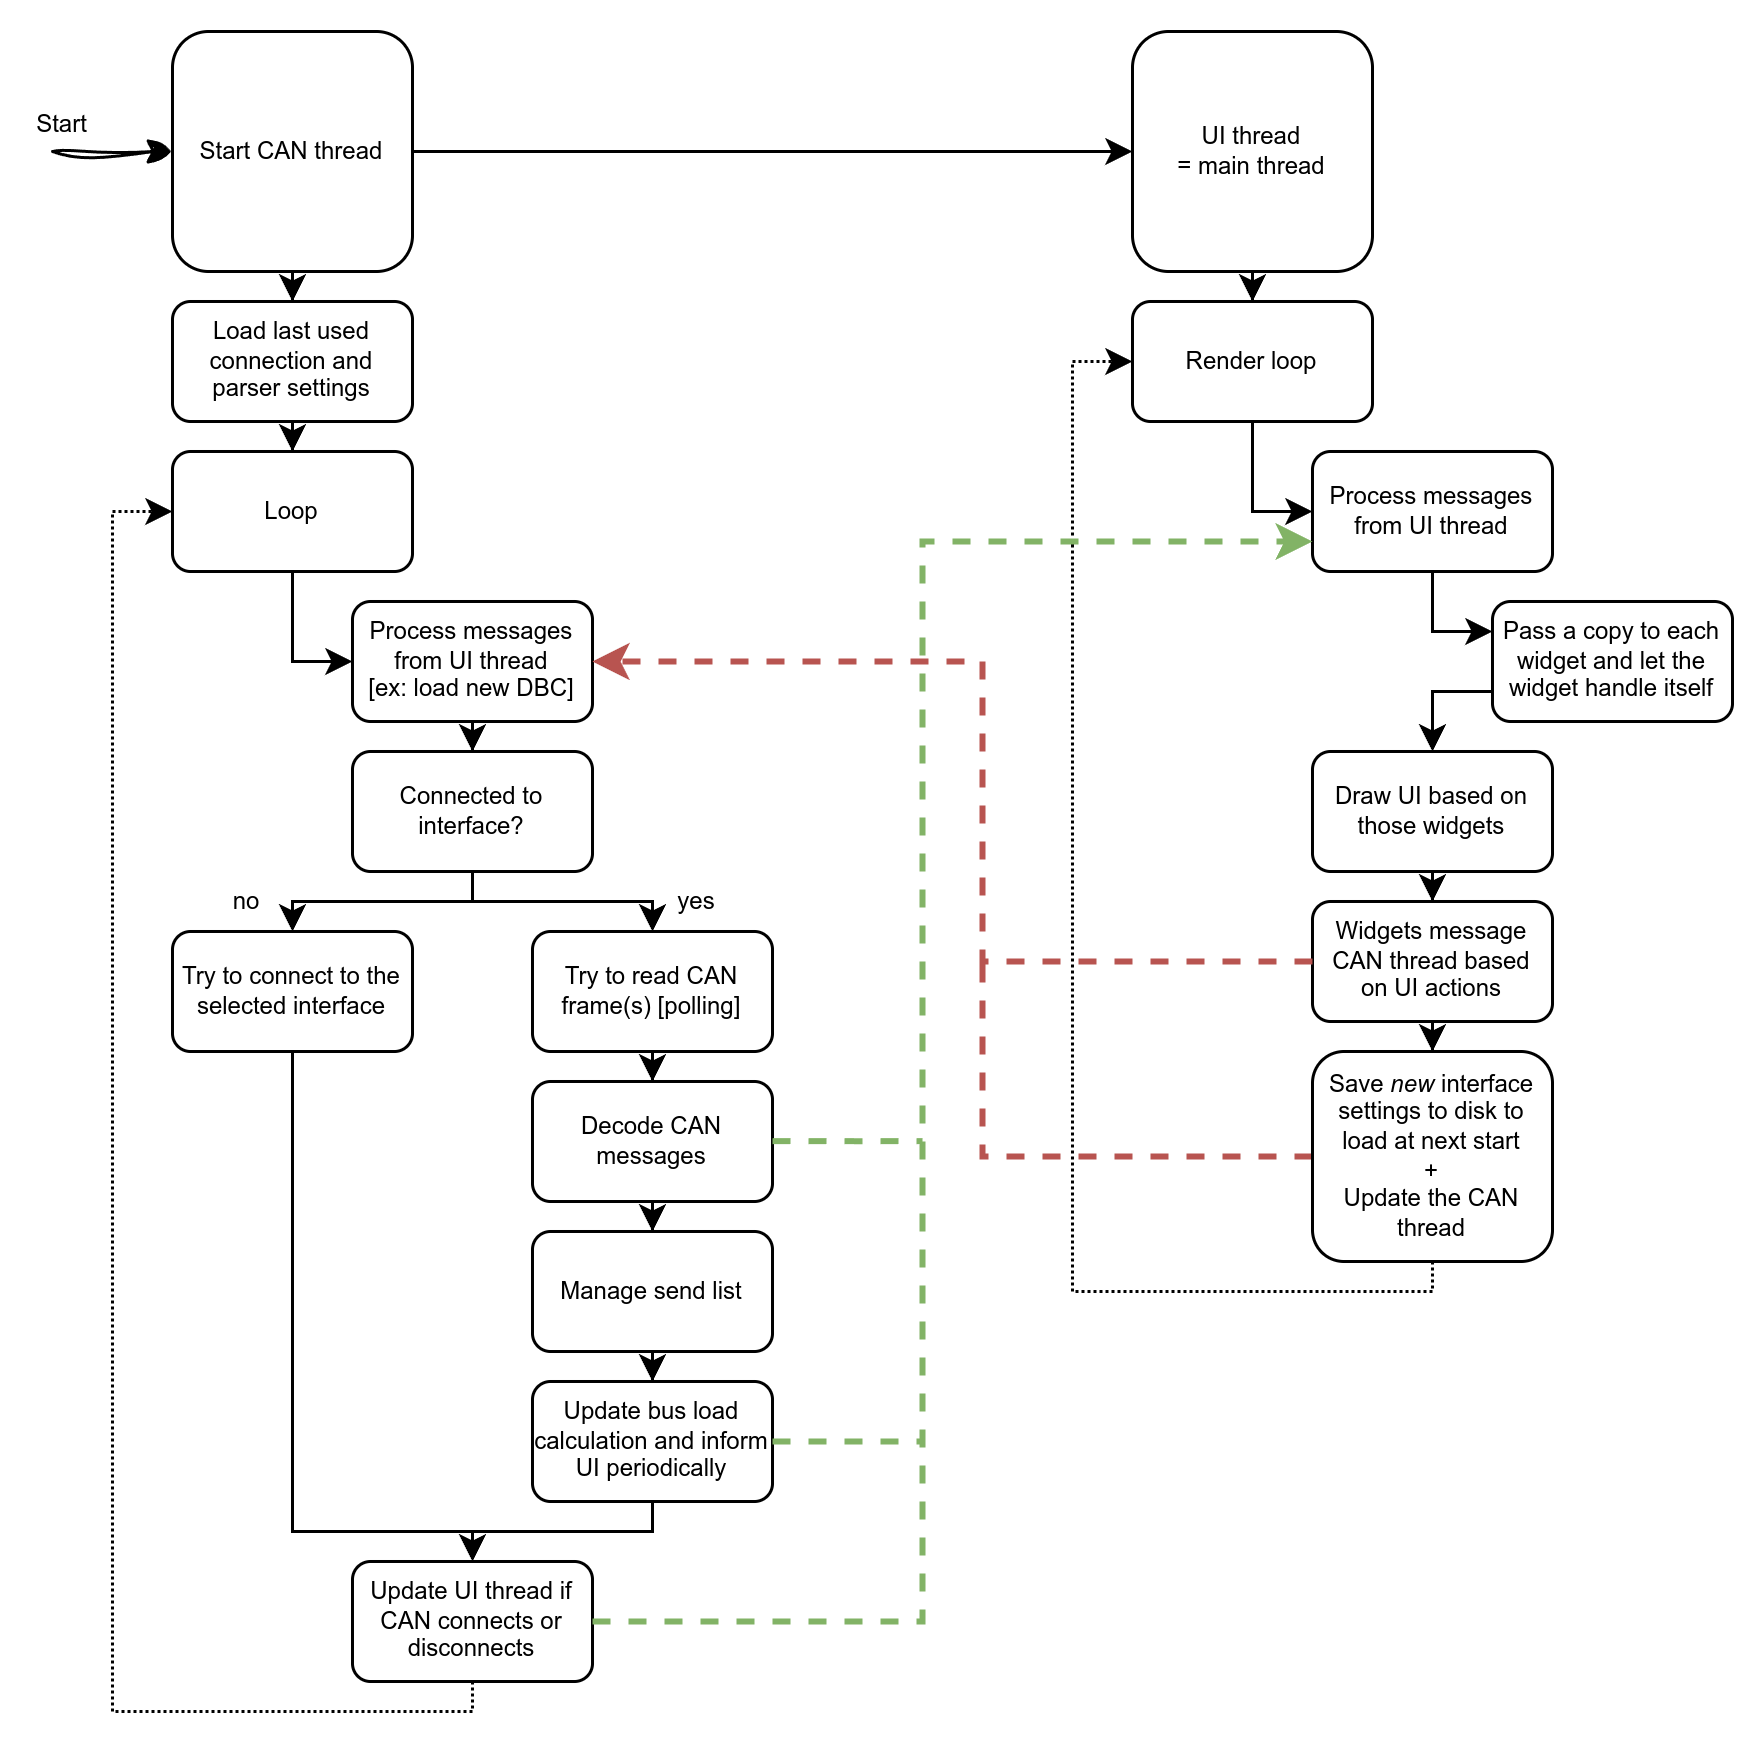

The diagram above was exported from draw.io. Its source (the exported page's mxGraphModel, read from the mxfile embedded in the PNG):
<mxGraphModel dx="528" dy="-558" grid="1" gridSize="10" guides="1" tooltips="1" connect="1" arrows="1" fold="1" page="1" pageScale="1" pageWidth="850" pageHeight="1100" math="0" shadow="0">
  <root>
    <mxCell id="0" />
    <mxCell id="1" parent="0" />
    <mxCell id="Xkroh5c1_9Wlz6EEjarm-61" style="edgeStyle=orthogonalEdgeStyle;rounded=0;orthogonalLoop=1;jettySize=auto;html=1;entryX=0.5;entryY=0;entryDx=0;entryDy=0;" parent="1" source="Xkroh5c1_9Wlz6EEjarm-58" target="Xkroh5c1_9Wlz6EEjarm-21" edge="1">
      <mxGeometry relative="1" as="geometry" />
    </mxCell>
    <mxCell id="Xkroh5c1_9Wlz6EEjarm-1" style="edgeStyle=orthogonalEdgeStyle;rounded=0;orthogonalLoop=1;jettySize=auto;html=1;entryX=0;entryY=0.5;entryDx=0;entryDy=0;fontSize=8;" parent="1" source="Xkroh5c1_9Wlz6EEjarm-3" target="Xkroh5c1_9Wlz6EEjarm-17" edge="1">
      <mxGeometry relative="1" as="geometry" />
    </mxCell>
    <mxCell id="Xkroh5c1_9Wlz6EEjarm-65" style="edgeStyle=orthogonalEdgeStyle;rounded=0;orthogonalLoop=1;jettySize=auto;html=1;entryX=0.5;entryY=0;entryDx=0;entryDy=0;" parent="1" source="Xkroh5c1_9Wlz6EEjarm-3" target="Xkroh5c1_9Wlz6EEjarm-29" edge="1">
      <mxGeometry relative="1" as="geometry" />
    </mxCell>
    <mxCell id="Xkroh5c1_9Wlz6EEjarm-3" value="Start CAN thread" style="rounded=1;whiteSpace=wrap;html=1;fontSize=8;" parent="1" vertex="1">
      <mxGeometry x="160" y="1120" width="80" height="80" as="geometry" />
    </mxCell>
    <mxCell id="Xkroh5c1_9Wlz6EEjarm-16" style="edgeStyle=orthogonalEdgeStyle;rounded=0;orthogonalLoop=1;jettySize=auto;html=1;entryX=0.5;entryY=0;entryDx=0;entryDy=0;" parent="1" source="Xkroh5c1_9Wlz6EEjarm-17" target="Xkroh5c1_9Wlz6EEjarm-19" edge="1">
      <mxGeometry relative="1" as="geometry" />
    </mxCell>
    <mxCell id="Xkroh5c1_9Wlz6EEjarm-17" value="UI thread&lt;div&gt;= main thread&lt;/div&gt;" style="rounded=1;whiteSpace=wrap;html=1;fontSize=8;" parent="1" vertex="1">
      <mxGeometry x="480" y="1120" width="80" height="80" as="geometry" />
    </mxCell>
    <mxCell id="Xkroh5c1_9Wlz6EEjarm-18" style="edgeStyle=orthogonalEdgeStyle;rounded=0;orthogonalLoop=1;jettySize=auto;html=1;entryX=0;entryY=0.5;entryDx=0;entryDy=0;fontSize=8;" parent="1" source="Xkroh5c1_9Wlz6EEjarm-19" target="Xkroh5c1_9Wlz6EEjarm-23" edge="1">
      <mxGeometry relative="1" as="geometry" />
    </mxCell>
    <mxCell id="Xkroh5c1_9Wlz6EEjarm-19" value="Render loop" style="rounded=1;whiteSpace=wrap;html=1;fontSize=8;" parent="1" vertex="1">
      <mxGeometry x="480" y="1210" width="80" height="40" as="geometry" />
    </mxCell>
    <mxCell id="Xkroh5c1_9Wlz6EEjarm-20" style="edgeStyle=orthogonalEdgeStyle;rounded=0;orthogonalLoop=1;jettySize=auto;html=1;entryX=0;entryY=0.5;entryDx=0;entryDy=0;dashed=1;dashPattern=1 1;fontSize=8;exitX=0.5;exitY=1;exitDx=0;exitDy=0;" parent="1" source="Xkroh5c1_9Wlz6EEjarm-67" target="Xkroh5c1_9Wlz6EEjarm-19" edge="1">
      <mxGeometry relative="1" as="geometry">
        <Array as="points">
          <mxPoint x="580" y="1540" />
          <mxPoint x="460" y="1540" />
          <mxPoint x="460" y="1230" />
        </Array>
      </mxGeometry>
    </mxCell>
    <mxCell id="Xkroh5c1_9Wlz6EEjarm-68" style="edgeStyle=orthogonalEdgeStyle;rounded=0;orthogonalLoop=1;jettySize=auto;html=1;entryX=0.5;entryY=0;entryDx=0;entryDy=0;" parent="1" source="Xkroh5c1_9Wlz6EEjarm-21" target="Xkroh5c1_9Wlz6EEjarm-67" edge="1">
      <mxGeometry relative="1" as="geometry" />
    </mxCell>
    <mxCell id="Xkroh5c1_9Wlz6EEjarm-21" value="Widgets message CAN thread based&lt;div&gt;on UI actions&lt;/div&gt;" style="rounded=1;whiteSpace=wrap;html=1;fontSize=8;" parent="1" vertex="1">
      <mxGeometry x="540" y="1410" width="80" height="40" as="geometry" />
    </mxCell>
    <mxCell id="Xkroh5c1_9Wlz6EEjarm-22" style="edgeStyle=orthogonalEdgeStyle;rounded=0;orthogonalLoop=1;jettySize=auto;html=1;entryX=0;entryY=0.25;entryDx=0;entryDy=0;" parent="1" source="Xkroh5c1_9Wlz6EEjarm-23" target="Xkroh5c1_9Wlz6EEjarm-27" edge="1">
      <mxGeometry relative="1" as="geometry" />
    </mxCell>
    <mxCell id="Xkroh5c1_9Wlz6EEjarm-23" value="Process messages from UI thread" style="rounded=1;whiteSpace=wrap;html=1;fontSize=8;" parent="1" vertex="1">
      <mxGeometry x="540" y="1260" width="80" height="40" as="geometry" />
    </mxCell>
    <mxCell id="Xkroh5c1_9Wlz6EEjarm-24" value="" style="endArrow=classic;html=1;rounded=0;entryX=0;entryY=0.5;entryDx=0;entryDy=0;sketch=1;curveFitting=1;jiggle=2;fontSize=8;" parent="1" edge="1">
      <mxGeometry width="50" height="50" relative="1" as="geometry">
        <mxPoint x="120" y="1160" as="sourcePoint" />
        <mxPoint x="160" y="1160" as="targetPoint" />
      </mxGeometry>
    </mxCell>
    <mxCell id="Xkroh5c1_9Wlz6EEjarm-25" value="Start" style="edgeLabel;html=1;align=center;verticalAlign=middle;resizable=0;points=[];fontSize=8;" parent="Xkroh5c1_9Wlz6EEjarm-24" connectable="0" vertex="1">
      <mxGeometry x="-0.921" y="-1" relative="1" as="geometry">
        <mxPoint y="-11" as="offset" />
      </mxGeometry>
    </mxCell>
    <mxCell id="Xkroh5c1_9Wlz6EEjarm-59" style="edgeStyle=orthogonalEdgeStyle;rounded=0;orthogonalLoop=1;jettySize=auto;html=1;entryX=0.5;entryY=0;entryDx=0;entryDy=0;exitX=0;exitY=0.75;exitDx=0;exitDy=0;" parent="1" source="Xkroh5c1_9Wlz6EEjarm-27" target="Xkroh5c1_9Wlz6EEjarm-58" edge="1">
      <mxGeometry relative="1" as="geometry" />
    </mxCell>
    <mxCell id="Xkroh5c1_9Wlz6EEjarm-27" value="Pass a copy to each widget and let the widget handle itself" style="rounded=1;whiteSpace=wrap;html=1;fontSize=8;" parent="1" vertex="1">
      <mxGeometry x="600" y="1310" width="80" height="40" as="geometry" />
    </mxCell>
    <mxCell id="Xkroh5c1_9Wlz6EEjarm-66" style="edgeStyle=orthogonalEdgeStyle;rounded=0;orthogonalLoop=1;jettySize=auto;html=1;entryX=0.5;entryY=0;entryDx=0;entryDy=0;" parent="1" source="Xkroh5c1_9Wlz6EEjarm-29" target="Xkroh5c1_9Wlz6EEjarm-35" edge="1">
      <mxGeometry relative="1" as="geometry" />
    </mxCell>
    <mxCell id="Xkroh5c1_9Wlz6EEjarm-29" value="Load last used connection and parser settings" style="rounded=1;whiteSpace=wrap;html=1;fontSize=8;" parent="1" vertex="1">
      <mxGeometry x="160" y="1210" width="80" height="40" as="geometry" />
    </mxCell>
    <mxCell id="Xkroh5c1_9Wlz6EEjarm-32" style="edgeStyle=orthogonalEdgeStyle;rounded=0;orthogonalLoop=1;jettySize=auto;html=1;entryX=0.5;entryY=0;entryDx=0;entryDy=0;" parent="1" source="Xkroh5c1_9Wlz6EEjarm-30" target="Xkroh5c1_9Wlz6EEjarm-31" edge="1">
      <mxGeometry relative="1" as="geometry">
        <Array as="points">
          <mxPoint x="260" y="1410" />
          <mxPoint x="320" y="1410" />
        </Array>
      </mxGeometry>
    </mxCell>
    <mxCell id="Xkroh5c1_9Wlz6EEjarm-37" style="edgeStyle=orthogonalEdgeStyle;rounded=0;orthogonalLoop=1;jettySize=auto;html=1;entryX=0.5;entryY=0;entryDx=0;entryDy=0;" parent="1" source="Xkroh5c1_9Wlz6EEjarm-30" target="Xkroh5c1_9Wlz6EEjarm-36" edge="1">
      <mxGeometry relative="1" as="geometry">
        <Array as="points">
          <mxPoint x="260" y="1410" />
          <mxPoint x="200" y="1410" />
        </Array>
      </mxGeometry>
    </mxCell>
    <mxCell id="Xkroh5c1_9Wlz6EEjarm-43" style="edgeStyle=orthogonalEdgeStyle;rounded=0;orthogonalLoop=1;jettySize=auto;html=1;entryX=0.5;entryY=0;entryDx=0;entryDy=0;" parent="1" source="Xkroh5c1_9Wlz6EEjarm-31" target="Xkroh5c1_9Wlz6EEjarm-40" edge="1">
      <mxGeometry relative="1" as="geometry" />
    </mxCell>
    <mxCell id="Xkroh5c1_9Wlz6EEjarm-31" value="Try to read CAN frame(s) [polling]" style="rounded=1;whiteSpace=wrap;html=1;fontSize=8;" parent="1" vertex="1">
      <mxGeometry x="280" y="1420" width="80" height="40" as="geometry" />
    </mxCell>
    <mxCell id="Xkroh5c1_9Wlz6EEjarm-33" value="yes" style="text;html=1;whiteSpace=wrap;strokeColor=none;fillColor=none;align=center;verticalAlign=middle;rounded=0;fontSize=8;" parent="1" vertex="1">
      <mxGeometry x="320" y="1400" width="30" height="20" as="geometry" />
    </mxCell>
    <mxCell id="Xkroh5c1_9Wlz6EEjarm-46" style="edgeStyle=orthogonalEdgeStyle;rounded=0;orthogonalLoop=1;jettySize=auto;html=1;entryX=0;entryY=0.5;entryDx=0;entryDy=0;" parent="1" source="Xkroh5c1_9Wlz6EEjarm-35" target="Xkroh5c1_9Wlz6EEjarm-39" edge="1">
      <mxGeometry relative="1" as="geometry" />
    </mxCell>
    <mxCell id="Xkroh5c1_9Wlz6EEjarm-35" value="Loop" style="rounded=1;whiteSpace=wrap;html=1;fontSize=8;" parent="1" vertex="1">
      <mxGeometry x="160" y="1260" width="80" height="40" as="geometry" />
    </mxCell>
    <mxCell id="Xkroh5c1_9Wlz6EEjarm-55" style="edgeStyle=orthogonalEdgeStyle;rounded=0;orthogonalLoop=1;jettySize=auto;html=1;entryX=0.5;entryY=0;entryDx=0;entryDy=0;" parent="1" source="Xkroh5c1_9Wlz6EEjarm-36" target="Xkroh5c1_9Wlz6EEjarm-50" edge="1">
      <mxGeometry relative="1" as="geometry">
        <Array as="points">
          <mxPoint x="200" y="1620" />
          <mxPoint x="260" y="1620" />
        </Array>
      </mxGeometry>
    </mxCell>
    <mxCell id="Xkroh5c1_9Wlz6EEjarm-36" value="Try to connect to the selected interface" style="rounded=1;whiteSpace=wrap;html=1;fontSize=8;" parent="1" vertex="1">
      <mxGeometry x="160" y="1420" width="80" height="40" as="geometry" />
    </mxCell>
    <mxCell id="Xkroh5c1_9Wlz6EEjarm-38" value="no" style="text;html=1;whiteSpace=wrap;strokeColor=none;fillColor=none;align=center;verticalAlign=middle;rounded=0;fontSize=8;" parent="1" vertex="1">
      <mxGeometry x="170" y="1400" width="30" height="20" as="geometry" />
    </mxCell>
    <mxCell id="Xkroh5c1_9Wlz6EEjarm-47" style="edgeStyle=orthogonalEdgeStyle;rounded=0;orthogonalLoop=1;jettySize=auto;html=1;entryX=0.5;entryY=0;entryDx=0;entryDy=0;" parent="1" source="Xkroh5c1_9Wlz6EEjarm-39" target="Xkroh5c1_9Wlz6EEjarm-30" edge="1">
      <mxGeometry relative="1" as="geometry" />
    </mxCell>
    <mxCell id="Xkroh5c1_9Wlz6EEjarm-39" value="Process messages from UI thread&lt;div&gt;[ex: load new DBC]&lt;/div&gt;" style="rounded=1;whiteSpace=wrap;html=1;fontSize=8;" parent="1" vertex="1">
      <mxGeometry x="220" y="1310" width="80" height="40" as="geometry" />
    </mxCell>
    <mxCell id="Xkroh5c1_9Wlz6EEjarm-44" style="edgeStyle=orthogonalEdgeStyle;rounded=0;orthogonalLoop=1;jettySize=auto;html=1;entryX=0.5;entryY=0;entryDx=0;entryDy=0;" parent="1" source="Xkroh5c1_9Wlz6EEjarm-40" target="Xkroh5c1_9Wlz6EEjarm-41" edge="1">
      <mxGeometry relative="1" as="geometry" />
    </mxCell>
    <mxCell id="Xkroh5c1_9Wlz6EEjarm-40" value="Decode CAN messages" style="rounded=1;whiteSpace=wrap;html=1;fontSize=8;" parent="1" vertex="1">
      <mxGeometry x="280" y="1470" width="80" height="40" as="geometry" />
    </mxCell>
    <mxCell id="Xkroh5c1_9Wlz6EEjarm-45" style="edgeStyle=orthogonalEdgeStyle;rounded=0;orthogonalLoop=1;jettySize=auto;html=1;entryX=0.5;entryY=0;entryDx=0;entryDy=0;" parent="1" source="Xkroh5c1_9Wlz6EEjarm-41" target="Xkroh5c1_9Wlz6EEjarm-42" edge="1">
      <mxGeometry relative="1" as="geometry" />
    </mxCell>
    <mxCell id="Xkroh5c1_9Wlz6EEjarm-41" value="Manage send list" style="rounded=1;whiteSpace=wrap;html=1;fontSize=8;" parent="1" vertex="1">
      <mxGeometry x="280" y="1520" width="80" height="40" as="geometry" />
    </mxCell>
    <mxCell id="Xkroh5c1_9Wlz6EEjarm-53" style="edgeStyle=orthogonalEdgeStyle;rounded=0;orthogonalLoop=1;jettySize=auto;html=1;entryX=0.5;entryY=0;entryDx=0;entryDy=0;" parent="1" source="Xkroh5c1_9Wlz6EEjarm-42" target="Xkroh5c1_9Wlz6EEjarm-50" edge="1">
      <mxGeometry relative="1" as="geometry">
        <Array as="points">
          <mxPoint x="320" y="1620" />
          <mxPoint x="260" y="1620" />
        </Array>
      </mxGeometry>
    </mxCell>
    <mxCell id="Xkroh5c1_9Wlz6EEjarm-42" value="Update bus load calculation and inform UI periodically" style="rounded=1;whiteSpace=wrap;html=1;fontSize=8;" parent="1" vertex="1">
      <mxGeometry x="280" y="1570" width="80" height="40" as="geometry" />
    </mxCell>
    <mxCell id="Xkroh5c1_9Wlz6EEjarm-30" value="Connected to interface?" style="rounded=1;whiteSpace=wrap;html=1;fontSize=8;" parent="1" vertex="1">
      <mxGeometry x="220" y="1360" width="80" height="40" as="geometry" />
    </mxCell>
    <mxCell id="Xkroh5c1_9Wlz6EEjarm-48" style="edgeStyle=orthogonalEdgeStyle;rounded=0;orthogonalLoop=1;jettySize=auto;html=1;entryX=0;entryY=0.5;entryDx=0;entryDy=0;dashed=1;dashPattern=1 1;fontSize=8;" parent="1" target="Xkroh5c1_9Wlz6EEjarm-35" edge="1">
      <mxGeometry relative="1" as="geometry">
        <Array as="points">
          <mxPoint x="140" y="1470" />
          <mxPoint x="140" y="1280" />
        </Array>
        <mxPoint x="140" y="1470" as="sourcePoint" />
        <mxPoint x="325" y="1305" as="targetPoint" />
      </mxGeometry>
    </mxCell>
    <mxCell id="Xkroh5c1_9Wlz6EEjarm-49" style="edgeStyle=orthogonalEdgeStyle;rounded=0;orthogonalLoop=1;jettySize=auto;html=1;dashed=1;dashPattern=1 1;fontSize=8;exitX=0.5;exitY=1;exitDx=0;exitDy=0;endArrow=none;endFill=0;" parent="1" source="Xkroh5c1_9Wlz6EEjarm-50" edge="1">
      <mxGeometry relative="1" as="geometry">
        <Array as="points">
          <mxPoint x="260" y="1680" />
          <mxPoint x="140" y="1680" />
        </Array>
        <mxPoint x="230" y="1700" as="sourcePoint" />
        <mxPoint x="140" y="1470" as="targetPoint" />
      </mxGeometry>
    </mxCell>
    <mxCell id="Xkroh5c1_9Wlz6EEjarm-50" value="Update UI thread if CAN connects or disconnects" style="rounded=1;whiteSpace=wrap;html=1;fontSize=8;" parent="1" vertex="1">
      <mxGeometry x="220" y="1630" width="80" height="40" as="geometry" />
    </mxCell>
    <mxCell id="Xkroh5c1_9Wlz6EEjarm-58" value="Draw UI based on those widgets" style="rounded=1;whiteSpace=wrap;html=1;fontSize=8;" parent="1" vertex="1">
      <mxGeometry x="540" y="1360" width="80" height="40" as="geometry" />
    </mxCell>
    <mxCell id="Xkroh5c1_9Wlz6EEjarm-63" style="rounded=0;orthogonalLoop=1;jettySize=auto;html=1;dashed=1;fillColor=#d5e8d4;strokeColor=#82b366;exitX=1;exitY=0.5;exitDx=0;exitDy=0;fontSize=8;strokeWidth=2;edgeStyle=orthogonalEdgeStyle;endArrow=none;endFill=0;" parent="1" source="Xkroh5c1_9Wlz6EEjarm-42" edge="1">
      <mxGeometry relative="1" as="geometry">
        <Array as="points">
          <mxPoint x="390" y="1590" />
          <mxPoint x="390" y="1590" />
        </Array>
        <mxPoint x="500" y="1560" as="sourcePoint" />
        <mxPoint x="410" y="1590" as="targetPoint" />
      </mxGeometry>
    </mxCell>
    <mxCell id="Xkroh5c1_9Wlz6EEjarm-64" style="rounded=0;orthogonalLoop=1;jettySize=auto;html=1;dashed=1;fillColor=#d5e8d4;strokeColor=#82b366;exitX=1;exitY=0.5;exitDx=0;exitDy=0;fontSize=8;strokeWidth=2;edgeStyle=orthogonalEdgeStyle;endArrow=none;endFill=0;" parent="1" edge="1">
      <mxGeometry relative="1" as="geometry">
        <Array as="points">
          <mxPoint x="390" y="1489.86" />
          <mxPoint x="390" y="1489.86" />
        </Array>
        <mxPoint x="360" y="1489.86" as="sourcePoint" />
        <mxPoint x="410" y="1489.86" as="targetPoint" />
      </mxGeometry>
    </mxCell>
    <mxCell id="Xkroh5c1_9Wlz6EEjarm-62" style="edgeStyle=orthogonalEdgeStyle;rounded=0;orthogonalLoop=1;jettySize=auto;html=1;entryX=1;entryY=0.5;entryDx=0;entryDy=0;strokeWidth=2;dashed=1;fillColor=#f8cecc;strokeColor=#b85450;" parent="1" source="Xkroh5c1_9Wlz6EEjarm-21" target="Xkroh5c1_9Wlz6EEjarm-39" edge="1">
      <mxGeometry relative="1" as="geometry">
        <Array as="points">
          <mxPoint x="430" y="1430" />
          <mxPoint x="430" y="1330" />
        </Array>
      </mxGeometry>
    </mxCell>
    <mxCell id="Xkroh5c1_9Wlz6EEjarm-57" style="rounded=0;orthogonalLoop=1;jettySize=auto;html=1;dashed=1;fillColor=#d5e8d4;strokeColor=#82b366;exitX=1;exitY=0.5;exitDx=0;exitDy=0;fontSize=8;strokeWidth=2;entryX=0;entryY=0.75;entryDx=0;entryDy=0;edgeStyle=orthogonalEdgeStyle;" parent="1" source="Xkroh5c1_9Wlz6EEjarm-50" target="Xkroh5c1_9Wlz6EEjarm-23" edge="1">
      <mxGeometry relative="1" as="geometry">
        <Array as="points">
          <mxPoint x="410" y="1650" />
          <mxPoint x="410" y="1290" />
        </Array>
        <mxPoint x="430" y="1800" as="sourcePoint" />
        <mxPoint x="480" y="1400" as="targetPoint" />
      </mxGeometry>
    </mxCell>
    <mxCell id="Xkroh5c1_9Wlz6EEjarm-69" style="edgeStyle=orthogonalEdgeStyle;rounded=0;orthogonalLoop=1;jettySize=auto;html=1;fillColor=#f8cecc;strokeColor=#b85450;strokeWidth=2;endArrow=none;endFill=0;dashed=1;exitX=0;exitY=0.5;exitDx=0;exitDy=0;" parent="1" source="Xkroh5c1_9Wlz6EEjarm-67" edge="1">
      <mxGeometry relative="1" as="geometry">
        <Array as="points">
          <mxPoint x="430" y="1495" />
        </Array>
        <mxPoint x="430" y="1430" as="targetPoint" />
      </mxGeometry>
    </mxCell>
    <mxCell id="Xkroh5c1_9Wlz6EEjarm-67" value="Save &lt;i&gt;new&lt;/i&gt; interface settings to disk to load at next start&lt;div&gt;+&lt;/div&gt;&lt;div&gt;Update the CAN thread&lt;/div&gt;" style="rounded=1;whiteSpace=wrap;html=1;fontSize=8;" parent="1" vertex="1">
      <mxGeometry x="540" y="1460" width="80" height="70" as="geometry" />
    </mxCell>
  </root>
</mxGraphModel>